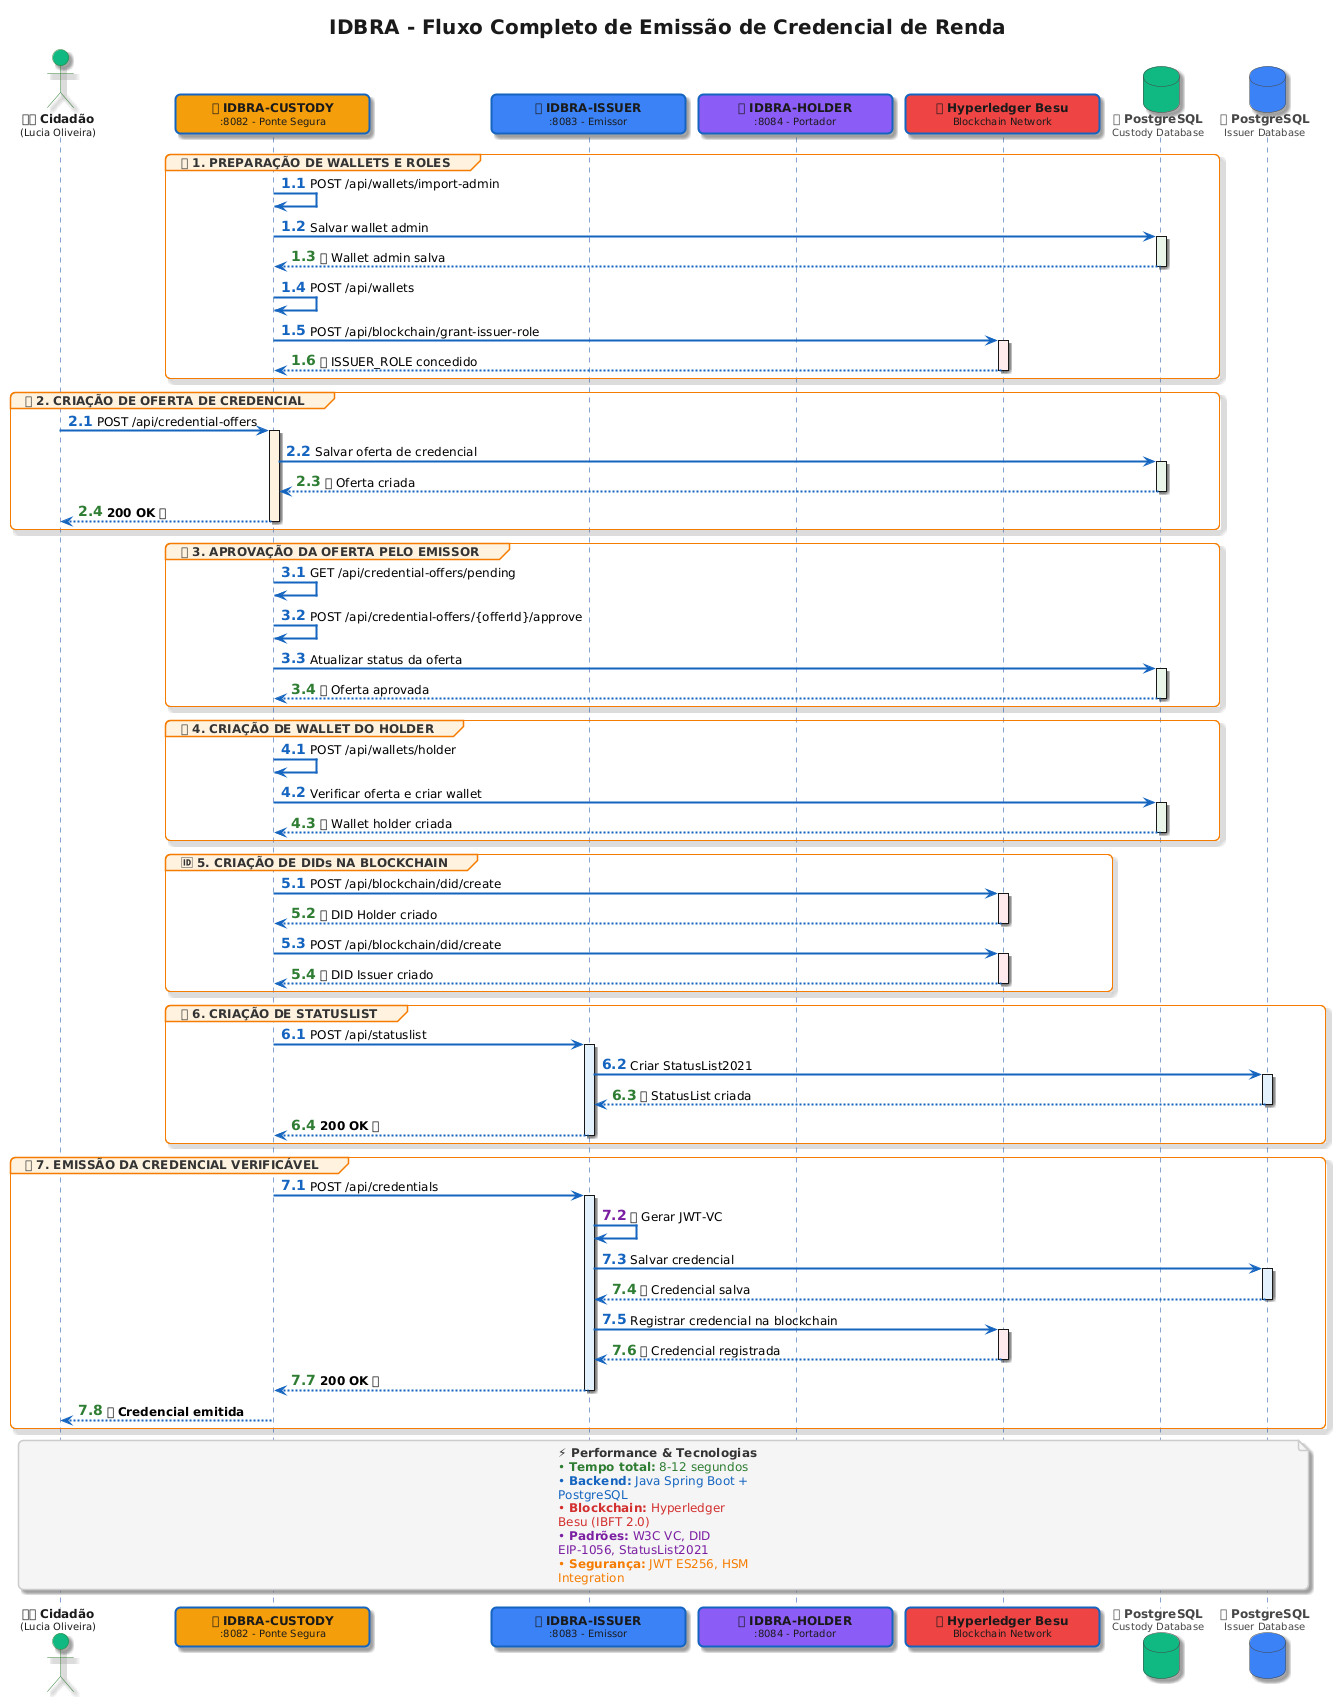

The diagram above was rendered by PlantUML. Its source (embedded in the PNG):
@startuml
!theme vibrant

skinparam {
  backgroundColor transparent
  roundcorner 10
  shadowing true
  
  sequenceArrowColor #1565C0
  sequenceArrowThickness 2
  sequenceLifeLineBackgroundColor #E3F2FD
  sequenceLifeLineBorderColor #0D47A1
  sequenceLifeLineBorderThickness 2
  
  sequenceParticipantBackgroundColor #FFFFFF
  sequenceParticipantBorderColor #1565C0
  sequenceParticipantBorderThickness 2
  sequenceParticipantFontColor #1A1A1A
  
  sequenceActorBackgroundColor #E8F5E8
  sequenceActorBorderColor #2E7D32
  sequenceActorFontColor #1A1A1A
  
  sequenceGroupBackgroundColor #FFF3E0
  sequenceGroupBorderColor #F57C00
  sequenceGroupHeaderFontColor #333333
  
  noteFontColor #333333
  noteBackgroundColor #F5F5F5
  noteBorderColor #CCCCCC
  
  defaultFontName "SF Pro Display"
  defaultFontSize 12
  sequenceMessageAlign left
  
  minClassWidth 180
  wrapWidth 200
}

title <size:20><color:#1A1A1A><b>IDBRA - Fluxo Completo de Emissão de Credencial de Renda</b></color></size>

actor "🧑💼 **Cidadão**\n<size:10>(Lucia Oliveira)</size>" as CITIZEN #10b981
participant "🔐 **IDBRA-CUSTODY**\n<size:10>:8082 - Ponte Segura</size>" as CUSTODY #f59e0b
participant "🏛 **IDBRA-ISSUER**\n<size:10>:8083 - Emissor</size>" as ISSUER #3b82f6
participant "👤 **IDBRA-HOLDER**\n<size:10>:8084 - Portador</size>" as HOLDER #8b5cf6
participant "🌐 **Hyperledger Besu**\n<size:10>Blockchain Network</size>" as BESU #ef4444
database "💾 **PostgreSQL**\n<size:10>Custody Database</size>" as DB_CUSTODY #10b981
database "💾 **PostgreSQL**\n<size:10>Issuer Database</size>" as DB_ISSUER #3b82f6

group <color:#333333><b>📋 1. PREPARAÇÃO DE WALLETS E ROLES</b></color>
  CUSTODY -> CUSTODY: <color:#1565C0><size:14><b>1.1</b></size></color> POST /api/wallets/import-admin
  
  CUSTODY -> DB_CUSTODY: <color:#1565C0><size:14><b>1.2</b></size></color> Salvar wallet admin
  activate DB_CUSTODY #E8F5E8
  DB_CUSTODY --> CUSTODY: <color:#2E7D32><size:14><b>1.3</b></size></color> ✅ Wallet admin salva
  deactivate DB_CUSTODY
  
  CUSTODY -> CUSTODY: <color:#1565C0><size:14><b>1.4</b></size></color> POST /api/wallets
  
  CUSTODY -> BESU: <color:#1565C0><size:14><b>1.5</b></size></color> POST /api/blockchain/grant-issuer-role
  activate BESU #FFEBEE
  BESU --> CUSTODY: <color:#2E7D32><size:14><b>1.6</b></size></color> ✅ ISSUER_ROLE concedido
  deactivate BESU
end

group <color:#333333><b>🎯 2. CRIAÇÃO DE OFERTA DE CREDENCIAL</b></color>
  CITIZEN -> CUSTODY: <color:#1565C0><size:14><b>2.1</b></size></color> POST /api/credential-offers
  activate CUSTODY #FFF3E0
  
  CUSTODY -> DB_CUSTODY: <color:#1565C0><size:14><b>2.2</b></size></color> Salvar oferta de credencial
  activate DB_CUSTODY #E8F5E8
  DB_CUSTODY --> CUSTODY: <color:#2E7D32><size:14><b>2.3</b></size></color> ✅ Oferta criada
  deactivate DB_CUSTODY
  
  CUSTODY --> CITIZEN: <color:#2E7D32><size:14><b>2.4</b></size></color> **200 OK** ✅
  deactivate CUSTODY
end

group <color:#333333><b>✅ 3. APROVAÇÃO DA OFERTA PELO EMISSOR</b></color>
  CUSTODY -> CUSTODY: <color:#1565C0><size:14><b>3.1</b></size></color> GET /api/credential-offers/pending
  
  CUSTODY -> CUSTODY: <color:#1565C0><size:14><b>3.2</b></size></color> POST /api/credential-offers/{offerId}/approve
  
  CUSTODY -> DB_CUSTODY: <color:#1565C0><size:14><b>3.3</b></size></color> Atualizar status da oferta
  activate DB_CUSTODY #E8F5E8
  DB_CUSTODY --> CUSTODY: <color:#2E7D32><size:14><b>3.4</b></size></color> ✅ Oferta aprovada
  deactivate DB_CUSTODY
end

group <color:#333333><b>👤 4. CRIAÇÃO DE WALLET DO HOLDER</b></color>
  CUSTODY -> CUSTODY: <color:#1565C0><size:14><b>4.1</b></size></color> POST /api/wallets/holder
  
  CUSTODY -> DB_CUSTODY: <color:#1565C0><size:14><b>4.2</b></size></color> Verificar oferta e criar wallet
  activate DB_CUSTODY #E8F5E8
  DB_CUSTODY --> CUSTODY: <color:#2E7D32><size:14><b>4.3</b></size></color> ✅ Wallet holder criada
  deactivate DB_CUSTODY
end

group <color:#333333><b>🆔 5. CRIAÇÃO DE DIDs NA BLOCKCHAIN</b></color>
  CUSTODY -> BESU: <color:#1565C0><size:14><b>5.1</b></size></color> POST /api/blockchain/did/create
  activate BESU #FFEBEE
  BESU --> CUSTODY: <color:#2E7D32><size:14><b>5.2</b></size></color> ✅ DID Holder criado
  deactivate BESU
  
  CUSTODY -> BESU: <color:#1565C0><size:14><b>5.3</b></size></color> POST /api/blockchain/did/create
  activate BESU #FFEBEE
  BESU --> CUSTODY: <color:#2E7D32><size:14><b>5.4</b></size></color> ✅ DID Issuer criado
  deactivate BESU
end

group <color:#333333><b>📊 6. CRIAÇÃO DE STATUSLIST</b></color>
  CUSTODY -> ISSUER: <color:#1565C0><size:14><b>6.1</b></size></color> POST /api/statuslist
  activate ISSUER #E3F2FD
  
  ISSUER -> DB_ISSUER: <color:#1565C0><size:14><b>6.2</b></size></color> Criar StatusList2021
  activate DB_ISSUER #E3F2FD
  DB_ISSUER --> ISSUER: <color:#2E7D32><size:14><b>6.3</b></size></color> ✅ StatusList criada
  deactivate DB_ISSUER
  
  ISSUER --> CUSTODY: <color:#2E7D32><size:14><b>6.4</b></size></color> **200 OK** ✅
  deactivate ISSUER
end

group <color:#333333><b>🎖 7. EMISSÃO DA CREDENCIAL VERIFICÁVEL</b></color>
  CUSTODY -> ISSUER: <color:#1565C0><size:14><b>7.1</b></size></color> POST /api/credentials
  activate ISSUER #E3F2FD
  
  ISSUER -> ISSUER: <color:#7B1FA2><size:14><b>7.2</b></size></color> 🔐 Gerar JWT-VC
  
  ISSUER -> DB_ISSUER: <color:#1565C0><size:14><b>7.3</b></size></color> Salvar credencial
  activate DB_ISSUER #E3F2FD
  DB_ISSUER --> ISSUER: <color:#2E7D32><size:14><b>7.4</b></size></color> ✅ Credencial salva
  deactivate DB_ISSUER
  
  ISSUER -> BESU: <color:#1565C0><size:14><b>7.5</b></size></color> Registrar credencial na blockchain
  activate BESU #FFEBEE
  BESU --> ISSUER: <color:#2E7D32><size:14><b>7.6</b></size></color> ✅ Credencial registrada
  deactivate BESU
  
  ISSUER --> CUSTODY: <color:#2E7D32><size:14><b>7.7</b></size></color> **200 OK** ✅
  deactivate ISSUER
  
  CUSTODY --> CITIZEN: <color:#2E7D32><size:14><b>7.8</b></size></color> 🎉 **Credencial emitida**
end

note over CITIZEN, DB_ISSUER #F5F5F5
  <color:#333333><b>⚡ Performance & Tecnologias</b></color>
  <color:#2E7D32>• <b>Tempo total:</b> 8-12 segundos</color>
  <color:#1565C0>• <b>Backend:</b> Java Spring Boot + PostgreSQL</color>
  <color:#D32F2F>• <b>Blockchain:</b> Hyperledger Besu (IBFT 2.0)</color>
  <color:#7B1FA2>• <b>Padrões:</b> W3C VC, DID EIP-1056, StatusList2021</color>
  <color:#F57C00>• <b>Segurança:</b> JWT ES256, HSM Integration</color>
end note
@enduml